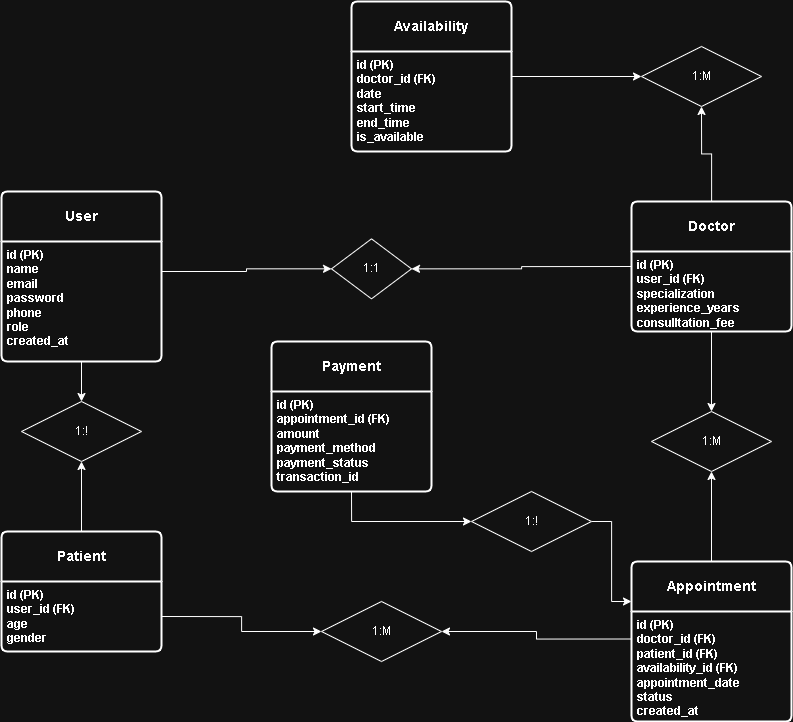

The diagram above was exported from draw.io. Its source (the exported page's mxGraphModel, read from the mxfile embedded in the PNG):
<mxGraphModel dx="2027" dy="1200" grid="1" gridSize="10" guides="1" tooltips="1" connect="1" arrows="1" fold="1" page="1" pageScale="1" pageWidth="850" pageHeight="1100" math="0" shadow="0">
  <root>
    <mxCell id="0" />
    <mxCell id="1" parent="0" />
    <mxCell id="Ku8PZ0oy7PlIe0rerTYM-78" parent="1" style="swimlane;childLayout=stackLayout;horizontal=1;startSize=50;horizontalStack=0;rounded=1;fontSize=14;fontStyle=0;strokeWidth=2;resizeParent=0;resizeLast=1;shadow=0;dashed=0;align=center;arcSize=4;whiteSpace=wrap;html=1;" value="&lt;b&gt;User&lt;/b&gt;" vertex="1">
      <mxGeometry height="170" width="160" x="10" y="210" as="geometry" />
    </mxCell>
    <mxCell id="Ku8PZ0oy7PlIe0rerTYM-79" parent="Ku8PZ0oy7PlIe0rerTYM-78" style="align=left;strokeColor=none;fillColor=none;spacingLeft=4;spacingRight=4;fontSize=12;verticalAlign=top;resizable=0;rotatable=0;part=1;html=1;whiteSpace=wrap;fontStyle=1" value="id (PK)&lt;div&gt;name&lt;/div&gt;&lt;div&gt;email&lt;/div&gt;&lt;div&gt;password&lt;/div&gt;&lt;div&gt;phone&lt;/div&gt;&lt;div&gt;role&lt;/div&gt;&lt;div&gt;created_at&lt;/div&gt;&lt;div&gt;&lt;br&gt;&lt;/div&gt;" vertex="1">
      <mxGeometry height="120" width="160" y="50" as="geometry" />
    </mxCell>
    <mxCell id="Ku8PZ0oy7PlIe0rerTYM-104" edge="1" parent="1" source="Ku8PZ0oy7PlIe0rerTYM-84" style="edgeStyle=orthogonalEdgeStyle;rounded=0;orthogonalLoop=1;jettySize=auto;html=1;exitX=0;exitY=0.5;exitDx=0;exitDy=0;entryX=1;entryY=0.5;entryDx=0;entryDy=0;" target="Ku8PZ0oy7PlIe0rerTYM-100">
      <mxGeometry relative="1" as="geometry" />
    </mxCell>
    <mxCell id="Ku8PZ0oy7PlIe0rerTYM-111" edge="1" parent="1" source="Ku8PZ0oy7PlIe0rerTYM-84" style="edgeStyle=orthogonalEdgeStyle;rounded=0;orthogonalLoop=1;jettySize=auto;html=1;entryX=0.5;entryY=1;entryDx=0;entryDy=0;" target="Ku8PZ0oy7PlIe0rerTYM-110">
      <mxGeometry relative="1" as="geometry" />
    </mxCell>
    <mxCell id="Ku8PZ0oy7PlIe0rerTYM-84" parent="1" style="swimlane;childLayout=stackLayout;horizontal=1;startSize=50;horizontalStack=0;rounded=1;fontSize=14;fontStyle=0;strokeWidth=2;resizeParent=0;resizeLast=1;shadow=0;dashed=0;align=center;arcSize=4;whiteSpace=wrap;html=1;" value="&lt;b&gt;Doctor&lt;/b&gt;" vertex="1">
      <mxGeometry height="130" width="160" x="640" y="220" as="geometry" />
    </mxCell>
    <mxCell id="Ku8PZ0oy7PlIe0rerTYM-85" parent="Ku8PZ0oy7PlIe0rerTYM-84" style="align=left;strokeColor=none;fillColor=none;spacingLeft=4;spacingRight=4;fontSize=12;verticalAlign=top;resizable=0;rotatable=0;part=1;html=1;whiteSpace=wrap;" value="&lt;b&gt;id (PK)&lt;/b&gt;&lt;div&gt;&lt;b&gt;user_id (FK)&lt;/b&gt;&lt;/div&gt;&lt;div&gt;&lt;b&gt;specialization&lt;/b&gt;&lt;/div&gt;&lt;div&gt;&lt;b&gt;experience_years&lt;/b&gt;&lt;/div&gt;&lt;div&gt;&lt;b&gt;consulltation_fee&lt;/b&gt;&lt;/div&gt;" vertex="1">
      <mxGeometry height="80" width="160" y="50" as="geometry" />
    </mxCell>
    <mxCell id="Ku8PZ0oy7PlIe0rerTYM-108" edge="1" parent="1" source="Ku8PZ0oy7PlIe0rerTYM-86" style="edgeStyle=orthogonalEdgeStyle;rounded=0;orthogonalLoop=1;jettySize=auto;html=1;exitX=0.5;exitY=0;exitDx=0;exitDy=0;entryX=0.5;entryY=1;entryDx=0;entryDy=0;" target="Ku8PZ0oy7PlIe0rerTYM-105">
      <mxGeometry relative="1" as="geometry" />
    </mxCell>
    <mxCell id="Ku8PZ0oy7PlIe0rerTYM-86" parent="1" style="swimlane;childLayout=stackLayout;horizontal=1;startSize=50;horizontalStack=0;rounded=1;fontSize=14;fontStyle=0;strokeWidth=2;resizeParent=0;resizeLast=1;shadow=0;dashed=0;align=center;arcSize=4;whiteSpace=wrap;html=1;" value="&lt;b&gt;Patient&lt;/b&gt;" vertex="1">
      <mxGeometry height="120" width="160" x="10" y="550" as="geometry" />
    </mxCell>
    <mxCell id="Ku8PZ0oy7PlIe0rerTYM-87" parent="Ku8PZ0oy7PlIe0rerTYM-86" style="align=left;strokeColor=none;fillColor=none;spacingLeft=4;spacingRight=4;fontSize=12;verticalAlign=top;resizable=0;rotatable=0;part=1;html=1;whiteSpace=wrap;" value="&lt;b&gt;id (PK)&lt;/b&gt;&lt;div&gt;&lt;b&gt;user_id (FK)&lt;/b&gt;&lt;/div&gt;&lt;div&gt;&lt;b&gt;age&lt;/b&gt;&lt;/div&gt;&lt;div&gt;&lt;b&gt;gender&lt;/b&gt;&lt;/div&gt;" vertex="1">
      <mxGeometry height="70" width="160" y="50" as="geometry" />
    </mxCell>
    <mxCell id="Ku8PZ0oy7PlIe0rerTYM-112" edge="1" parent="1" source="Ku8PZ0oy7PlIe0rerTYM-88" style="edgeStyle=orthogonalEdgeStyle;rounded=0;orthogonalLoop=1;jettySize=auto;html=1;entryX=0;entryY=0.5;entryDx=0;entryDy=0;" target="Ku8PZ0oy7PlIe0rerTYM-110">
      <mxGeometry relative="1" as="geometry" />
    </mxCell>
    <mxCell id="Ku8PZ0oy7PlIe0rerTYM-88" parent="1" style="swimlane;childLayout=stackLayout;horizontal=1;startSize=50;horizontalStack=0;rounded=1;fontSize=14;fontStyle=0;strokeWidth=2;resizeParent=0;resizeLast=1;shadow=0;dashed=0;align=center;arcSize=4;whiteSpace=wrap;html=1;" value="&lt;b&gt;Availability&lt;/b&gt;" vertex="1">
      <mxGeometry height="150" width="160" x="360" y="20" as="geometry" />
    </mxCell>
    <mxCell id="Ku8PZ0oy7PlIe0rerTYM-89" parent="Ku8PZ0oy7PlIe0rerTYM-88" style="align=left;strokeColor=none;fillColor=none;spacingLeft=4;spacingRight=4;fontSize=12;verticalAlign=top;resizable=0;rotatable=0;part=1;html=1;whiteSpace=wrap;" value="&lt;div&gt;&lt;b&gt;id (PK)&lt;/b&gt;&lt;/div&gt;&lt;div&gt;&lt;b&gt;doctor_id (FK)&lt;/b&gt;&lt;/div&gt;&lt;div&gt;&lt;b&gt;date&lt;/b&gt;&lt;/div&gt;&lt;div&gt;&lt;b&gt;start_time&lt;/b&gt;&lt;/div&gt;&lt;div&gt;&lt;b&gt;end_time&lt;/b&gt;&lt;/div&gt;&lt;div&gt;&lt;b&gt;is_available&lt;/b&gt;&lt;/div&gt;" vertex="1">
      <mxGeometry height="100" width="160" y="50" as="geometry" />
    </mxCell>
    <mxCell id="Ku8PZ0oy7PlIe0rerTYM-115" edge="1" parent="1" source="Ku8PZ0oy7PlIe0rerTYM-94" style="edgeStyle=orthogonalEdgeStyle;rounded=0;orthogonalLoop=1;jettySize=auto;html=1;" target="Ku8PZ0oy7PlIe0rerTYM-113">
      <mxGeometry relative="1" as="geometry" />
    </mxCell>
    <mxCell id="Ku8PZ0oy7PlIe0rerTYM-94" parent="1" style="swimlane;childLayout=stackLayout;horizontal=1;startSize=50;horizontalStack=0;rounded=1;fontSize=14;fontStyle=0;strokeWidth=2;resizeParent=0;resizeLast=1;shadow=0;dashed=0;align=center;arcSize=4;whiteSpace=wrap;html=1;" value="&lt;b&gt;Appointment&lt;/b&gt;" vertex="1">
      <mxGeometry height="160" width="160" x="640" y="580" as="geometry" />
    </mxCell>
    <mxCell id="Ku8PZ0oy7PlIe0rerTYM-95" parent="Ku8PZ0oy7PlIe0rerTYM-94" style="align=left;strokeColor=none;fillColor=none;spacingLeft=4;spacingRight=4;fontSize=12;verticalAlign=top;resizable=0;rotatable=0;part=1;html=1;whiteSpace=wrap;" value="&lt;div&gt;&lt;b&gt;id (PK)&lt;/b&gt;&lt;/div&gt;&lt;div&gt;&lt;b&gt;doctor_id (FK)&lt;/b&gt;&lt;/div&gt;&lt;div&gt;&lt;b&gt;patient_id (FK)&lt;/b&gt;&lt;/div&gt;&lt;div&gt;&lt;b&gt;availability_id (FK)&lt;/b&gt;&lt;/div&gt;&lt;div&gt;&lt;b&gt;appointment_date&lt;/b&gt;&lt;/div&gt;&lt;div&gt;&lt;b&gt;status&lt;/b&gt;&lt;/div&gt;&lt;div&gt;&lt;b&gt;created_at&lt;/b&gt;&lt;/div&gt;" vertex="1">
      <mxGeometry height="110" width="160" y="50" as="geometry" />
    </mxCell>
    <mxCell id="Ku8PZ0oy7PlIe0rerTYM-97" parent="1" style="swimlane;childLayout=stackLayout;horizontal=1;startSize=50;horizontalStack=0;rounded=1;fontSize=14;fontStyle=0;strokeWidth=2;resizeParent=0;resizeLast=1;shadow=0;dashed=0;align=center;arcSize=4;whiteSpace=wrap;html=1;" value="&lt;b&gt;Payment&lt;/b&gt;" vertex="1">
      <mxGeometry height="150" width="160" x="280" y="360" as="geometry" />
    </mxCell>
    <mxCell id="Ku8PZ0oy7PlIe0rerTYM-98" parent="Ku8PZ0oy7PlIe0rerTYM-97" style="align=left;strokeColor=none;fillColor=none;spacingLeft=4;spacingRight=4;fontSize=12;verticalAlign=top;resizable=0;rotatable=0;part=1;html=1;whiteSpace=wrap;" value="&lt;div&gt;&lt;b&gt;id (PK)&lt;/b&gt;&lt;/div&gt;&lt;div&gt;&lt;b&gt;appointment_id (FK)&lt;/b&gt;&lt;/div&gt;&lt;div&gt;&lt;b&gt;amount&lt;/b&gt;&lt;/div&gt;&lt;div&gt;&lt;b&gt;payment_method&lt;/b&gt;&lt;/div&gt;&lt;div&gt;&lt;b&gt;payment_status&lt;/b&gt;&lt;/div&gt;&lt;div&gt;&lt;b&gt;transaction_id&lt;/b&gt;&lt;/div&gt;" vertex="1">
      <mxGeometry height="100" width="160" y="50" as="geometry" />
    </mxCell>
    <mxCell id="Ku8PZ0oy7PlIe0rerTYM-100" parent="1" style="shape=rhombus;perimeter=rhombusPerimeter;whiteSpace=wrap;html=1;align=center;" value="1:1" vertex="1">
      <mxGeometry height="60" width="80" x="340" y="257.35" as="geometry" />
    </mxCell>
    <mxCell id="Ku8PZ0oy7PlIe0rerTYM-103" edge="1" parent="1" source="Ku8PZ0oy7PlIe0rerTYM-79" style="edgeStyle=orthogonalEdgeStyle;rounded=0;orthogonalLoop=1;jettySize=auto;html=1;exitX=1;exitY=0.25;exitDx=0;exitDy=0;" target="Ku8PZ0oy7PlIe0rerTYM-100">
      <mxGeometry relative="1" as="geometry" />
    </mxCell>
    <mxCell id="Ku8PZ0oy7PlIe0rerTYM-105" parent="1" style="shape=rhombus;perimeter=rhombusPerimeter;whiteSpace=wrap;html=1;align=center;" value="1:!" vertex="1">
      <mxGeometry height="60" width="120" x="30" y="420" as="geometry" />
    </mxCell>
    <mxCell id="Ku8PZ0oy7PlIe0rerTYM-109" edge="1" parent="1" source="Ku8PZ0oy7PlIe0rerTYM-79" style="edgeStyle=orthogonalEdgeStyle;rounded=0;orthogonalLoop=1;jettySize=auto;html=1;entryX=0.5;entryY=0;entryDx=0;entryDy=0;" target="Ku8PZ0oy7PlIe0rerTYM-105">
      <mxGeometry relative="1" as="geometry" />
    </mxCell>
    <mxCell id="Ku8PZ0oy7PlIe0rerTYM-110" parent="1" style="shape=rhombus;perimeter=rhombusPerimeter;whiteSpace=wrap;html=1;align=center;" value="1:M" vertex="1">
      <mxGeometry height="60" width="120" x="650" y="65" as="geometry" />
    </mxCell>
    <mxCell id="Ku8PZ0oy7PlIe0rerTYM-113" parent="1" style="shape=rhombus;perimeter=rhombusPerimeter;whiteSpace=wrap;html=1;align=center;" value="1:M" vertex="1">
      <mxGeometry height="60" width="120" x="660" y="430" as="geometry" />
    </mxCell>
    <mxCell id="Ku8PZ0oy7PlIe0rerTYM-114" edge="1" parent="1" source="Ku8PZ0oy7PlIe0rerTYM-85" style="edgeStyle=orthogonalEdgeStyle;rounded=0;orthogonalLoop=1;jettySize=auto;html=1;entryX=0.5;entryY=0;entryDx=0;entryDy=0;" target="Ku8PZ0oy7PlIe0rerTYM-113">
      <mxGeometry relative="1" as="geometry" />
    </mxCell>
    <mxCell id="Ku8PZ0oy7PlIe0rerTYM-116" parent="1" style="shape=rhombus;perimeter=rhombusPerimeter;whiteSpace=wrap;html=1;align=center;" value="1:M" vertex="1">
      <mxGeometry height="60" width="120" x="330" y="620" as="geometry" />
    </mxCell>
    <mxCell id="Ku8PZ0oy7PlIe0rerTYM-118" edge="1" parent="1" source="Ku8PZ0oy7PlIe0rerTYM-95" style="edgeStyle=orthogonalEdgeStyle;rounded=0;orthogonalLoop=1;jettySize=auto;html=1;exitX=0;exitY=0.25;exitDx=0;exitDy=0;entryX=1;entryY=0.5;entryDx=0;entryDy=0;" target="Ku8PZ0oy7PlIe0rerTYM-116">
      <mxGeometry relative="1" as="geometry" />
    </mxCell>
    <mxCell id="Ku8PZ0oy7PlIe0rerTYM-119" edge="1" parent="1" source="Ku8PZ0oy7PlIe0rerTYM-87" style="edgeStyle=orthogonalEdgeStyle;rounded=0;orthogonalLoop=1;jettySize=auto;html=1;exitX=1;exitY=0.5;exitDx=0;exitDy=0;entryX=0;entryY=0.5;entryDx=0;entryDy=0;" target="Ku8PZ0oy7PlIe0rerTYM-116">
      <mxGeometry relative="1" as="geometry" />
    </mxCell>
    <mxCell id="Ku8PZ0oy7PlIe0rerTYM-122" edge="1" parent="1" source="Ku8PZ0oy7PlIe0rerTYM-120" style="edgeStyle=orthogonalEdgeStyle;rounded=0;orthogonalLoop=1;jettySize=auto;html=1;exitX=1;exitY=0.5;exitDx=0;exitDy=0;entryX=0;entryY=0.25;entryDx=0;entryDy=0;" target="Ku8PZ0oy7PlIe0rerTYM-94">
      <mxGeometry relative="1" as="geometry" />
    </mxCell>
    <mxCell id="Ku8PZ0oy7PlIe0rerTYM-120" parent="1" style="shape=rhombus;perimeter=rhombusPerimeter;whiteSpace=wrap;html=1;align=center;" value="1:!" vertex="1">
      <mxGeometry height="60" width="120" x="480" y="510" as="geometry" />
    </mxCell>
    <mxCell id="Ku8PZ0oy7PlIe0rerTYM-121" edge="1" parent="1" source="Ku8PZ0oy7PlIe0rerTYM-98" style="edgeStyle=orthogonalEdgeStyle;rounded=0;orthogonalLoop=1;jettySize=auto;html=1;exitX=0.5;exitY=1;exitDx=0;exitDy=0;entryX=0;entryY=0.5;entryDx=0;entryDy=0;" target="Ku8PZ0oy7PlIe0rerTYM-120">
      <mxGeometry relative="1" as="geometry" />
    </mxCell>
  </root>
</mxGraphModel>